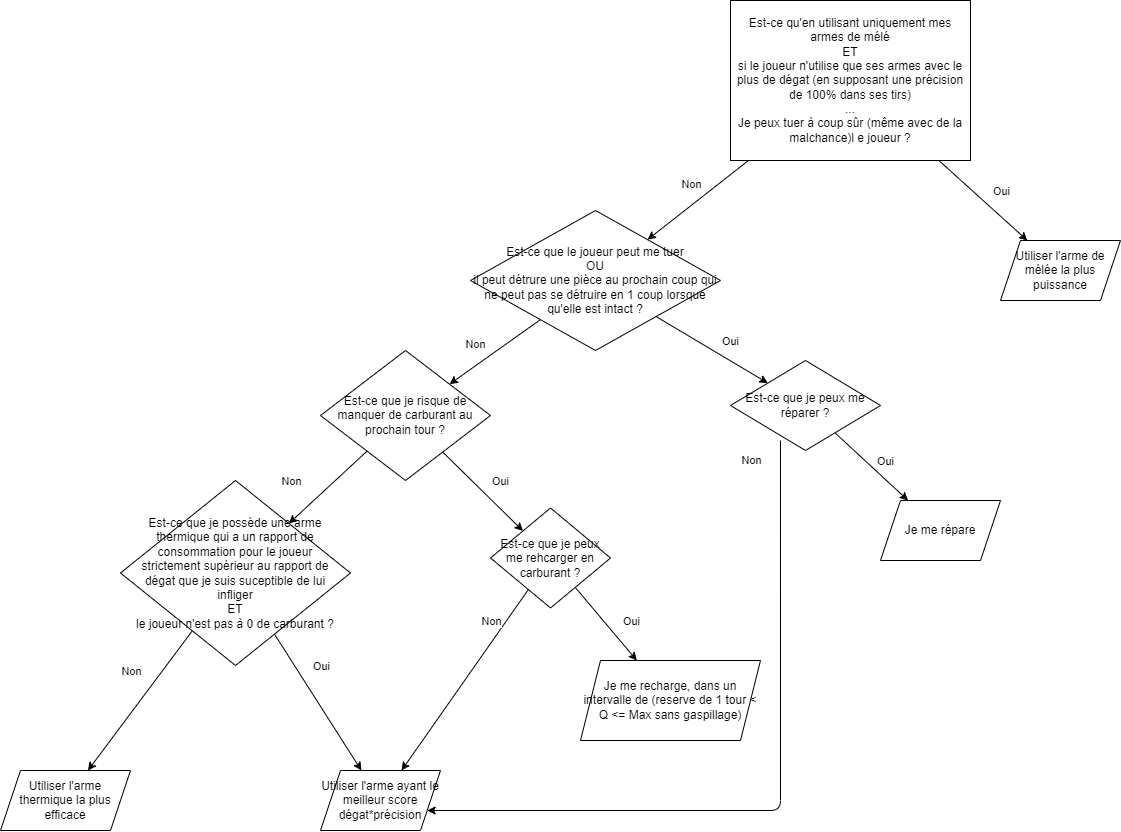

The diagram above was exported from draw.io. Its source (the exported page's mxGraphModel, read from the mxfile embedded in the PNG):
<mxGraphModel dx="1863" dy="1973" grid="1" gridSize="10" guides="1" tooltips="1" connect="1" arrows="1" fold="1" page="1" pageScale="1" pageWidth="827" pageHeight="1169" math="0" shadow="0">
  <root>
    <mxCell id="0" />
    <mxCell id="1" parent="0" />
    <mxCell id="7" style="edgeStyle=none;html=1;" edge="1" parent="1" source="34" target="4">
      <mxGeometry relative="1" as="geometry" />
    </mxCell>
    <mxCell id="23" value="Oui" style="edgeLabel;html=1;align=center;verticalAlign=middle;resizable=0;points=[];" vertex="1" connectable="0" parent="7">
      <mxGeometry x="0.3055" y="3" relative="1" as="geometry">
        <mxPoint y="-16" as="offset" />
      </mxGeometry>
    </mxCell>
    <mxCell id="8" style="edgeStyle=none;html=1;" edge="1" parent="1" source="34" target="3">
      <mxGeometry relative="1" as="geometry" />
    </mxCell>
    <mxCell id="24" value="Non" style="edgeLabel;html=1;align=center;verticalAlign=middle;resizable=0;points=[];" vertex="1" connectable="0" parent="8">
      <mxGeometry x="0.4747" y="4" relative="1" as="geometry">
        <mxPoint y="-27" as="offset" />
      </mxGeometry>
    </mxCell>
    <mxCell id="12" style="edgeStyle=none;html=1;" edge="1" parent="1" source="3" target="10">
      <mxGeometry relative="1" as="geometry" />
    </mxCell>
    <mxCell id="29" value="Oui" style="edgeLabel;html=1;align=center;verticalAlign=middle;resizable=0;points=[];" vertex="1" connectable="0" parent="12">
      <mxGeometry x="0.3269" y="5" relative="1" as="geometry">
        <mxPoint x="1" y="-20" as="offset" />
      </mxGeometry>
    </mxCell>
    <mxCell id="16" style="edgeStyle=none;html=1;" edge="1" parent="1" source="3" target="15">
      <mxGeometry relative="1" as="geometry" />
    </mxCell>
    <mxCell id="30" value="Non" style="edgeLabel;html=1;align=center;verticalAlign=middle;resizable=0;points=[];" vertex="1" connectable="0" parent="16">
      <mxGeometry x="-0.4128" y="4" relative="1" as="geometry">
        <mxPoint x="-56" y="5" as="offset" />
      </mxGeometry>
    </mxCell>
    <mxCell id="3" value="Est-ce que je risque de manquer de carburant au prochain tour ?" style="rhombus;whiteSpace=wrap;html=1;" vertex="1" parent="1">
      <mxGeometry x="90" y="150" width="170" height="130" as="geometry" />
    </mxCell>
    <mxCell id="9" style="edgeStyle=none;html=1;" edge="1" parent="1" source="4" target="6">
      <mxGeometry relative="1" as="geometry">
        <mxPoint x="624.7058823529412" y="285.2941176470588" as="targetPoint" />
      </mxGeometry>
    </mxCell>
    <mxCell id="25" value="Oui" style="edgeLabel;html=1;align=center;verticalAlign=middle;resizable=0;points=[];" vertex="1" connectable="0" parent="9">
      <mxGeometry x="0.3629" y="1" relative="1" as="geometry">
        <mxPoint x="-1" y="-18" as="offset" />
      </mxGeometry>
    </mxCell>
    <mxCell id="22" style="edgeStyle=orthogonalEdgeStyle;html=1;exitX=0.333;exitY=0.889;exitDx=0;exitDy=0;exitPerimeter=0;" edge="1" parent="1" source="4" target="19">
      <mxGeometry relative="1" as="geometry">
        <mxPoint x="560" y="580" as="targetPoint" />
        <Array as="points">
          <mxPoint x="550" y="610" />
        </Array>
      </mxGeometry>
    </mxCell>
    <mxCell id="26" value="Non" style="edgeLabel;html=1;align=center;verticalAlign=middle;resizable=0;points=[];" vertex="1" connectable="0" parent="22">
      <mxGeometry x="-0.9435" y="-3" relative="1" as="geometry">
        <mxPoint x="-27" y="-1" as="offset" />
      </mxGeometry>
    </mxCell>
    <mxCell id="4" value="Est-ce que je peux me réparer ?" style="rhombus;whiteSpace=wrap;html=1;" vertex="1" parent="1">
      <mxGeometry x="500" y="160" width="150" height="90" as="geometry" />
    </mxCell>
    <mxCell id="6" value="Je me répare" style="shape=parallelogram;perimeter=parallelogramPerimeter;whiteSpace=wrap;html=1;fixedSize=1;" vertex="1" parent="1">
      <mxGeometry x="650" y="300" width="120" height="60" as="geometry" />
    </mxCell>
    <mxCell id="13" style="edgeStyle=none;html=1;" edge="1" parent="1" source="10" target="11">
      <mxGeometry relative="1" as="geometry" />
    </mxCell>
    <mxCell id="27" value="Oui" style="edgeLabel;html=1;align=center;verticalAlign=middle;resizable=0;points=[];" vertex="1" connectable="0" parent="13">
      <mxGeometry x="0.3532" relative="1" as="geometry">
        <mxPoint x="14" y="-16" as="offset" />
      </mxGeometry>
    </mxCell>
    <mxCell id="21" style="edgeStyle=none;html=1;" edge="1" parent="1" source="10" target="19">
      <mxGeometry relative="1" as="geometry" />
    </mxCell>
    <mxCell id="28" value="Non" style="edgeLabel;html=1;align=center;verticalAlign=middle;resizable=0;points=[];" vertex="1" connectable="0" parent="21">
      <mxGeometry x="-0.5794" y="-1" relative="1" as="geometry">
        <mxPoint x="-10" y="-7" as="offset" />
      </mxGeometry>
    </mxCell>
    <mxCell id="10" value="Est-ce que je peux me rehcarger en carburant ?" style="rhombus;whiteSpace=wrap;html=1;" vertex="1" parent="1">
      <mxGeometry x="260" y="307.5" width="120" height="100" as="geometry" />
    </mxCell>
    <mxCell id="11" value="Je me recharge, dans un intervalle de (reserve de 1 tour &amp;lt; Q &amp;lt;= Max sans gaspillage)" style="shape=parallelogram;perimeter=parallelogramPerimeter;whiteSpace=wrap;html=1;fixedSize=1;" vertex="1" parent="1">
      <mxGeometry x="350" y="460" width="180" height="80" as="geometry" />
    </mxCell>
    <mxCell id="18" style="edgeStyle=none;html=1;" edge="1" parent="1" source="15" target="17">
      <mxGeometry relative="1" as="geometry" />
    </mxCell>
    <mxCell id="31" value="Non" style="edgeLabel;html=1;align=center;verticalAlign=middle;resizable=0;points=[];" vertex="1" connectable="0" parent="18">
      <mxGeometry x="-0.4051" y="3" relative="1" as="geometry">
        <mxPoint x="-33" y="-3" as="offset" />
      </mxGeometry>
    </mxCell>
    <mxCell id="20" style="edgeStyle=none;html=1;" edge="1" parent="1" source="15" target="19">
      <mxGeometry relative="1" as="geometry" />
    </mxCell>
    <mxCell id="32" value="Oui" style="edgeLabel;html=1;align=center;verticalAlign=middle;resizable=0;points=[];" vertex="1" connectable="0" parent="20">
      <mxGeometry x="-0.4604" y="2" relative="1" as="geometry">
        <mxPoint x="21" y="-5" as="offset" />
      </mxGeometry>
    </mxCell>
    <mxCell id="15" value="Est-ce que je possède une arme thermique qui a un rapport de consommation pour le joueur strictement supérieur au rapport de dégat que je suis suceptible de lui infliger&lt;br&gt;ET&lt;br&gt;le joueur n'est pas à 0 de carburant ?" style="rhombus;whiteSpace=wrap;html=1;portConstraintRotation=0;snapToPoint=0;fixDash=0;spacing=15;" vertex="1" parent="1">
      <mxGeometry x="-110" y="280" width="230" height="185" as="geometry" />
    </mxCell>
    <mxCell id="17" value="Utiliser l'arme thermique la plus efficace" style="shape=parallelogram;perimeter=parallelogramPerimeter;whiteSpace=wrap;html=1;fixedSize=1;" vertex="1" parent="1">
      <mxGeometry x="-230" y="570" width="130" height="60" as="geometry" />
    </mxCell>
    <mxCell id="19" value="Utiliser l'arme ayant le meilleur score dégat*précision" style="shape=parallelogram;perimeter=parallelogramPerimeter;whiteSpace=wrap;html=1;fixedSize=1;" vertex="1" parent="1">
      <mxGeometry x="90" y="570" width="120" height="60" as="geometry" />
    </mxCell>
    <mxCell id="35" style="html=1;" edge="1" parent="1" source="33" target="34">
      <mxGeometry relative="1" as="geometry" />
    </mxCell>
    <mxCell id="39" value="Non" style="edgeLabel;html=1;align=center;verticalAlign=middle;resizable=0;points=[];" vertex="1" connectable="0" parent="35">
      <mxGeometry x="-0.3983" y="-1" relative="1" as="geometry">
        <mxPoint x="-27" as="offset" />
      </mxGeometry>
    </mxCell>
    <mxCell id="37" style="edgeStyle=none;html=1;" edge="1" parent="1" source="33" target="36">
      <mxGeometry relative="1" as="geometry" />
    </mxCell>
    <mxCell id="38" value="Oui" style="edgeLabel;html=1;align=center;verticalAlign=middle;resizable=0;points=[];" vertex="1" connectable="0" parent="37">
      <mxGeometry x="0.3572" y="-2" relative="1" as="geometry">
        <mxPoint x="3" y="-26" as="offset" />
      </mxGeometry>
    </mxCell>
    <mxCell id="33" value="Est-ce qu'en utilisant uniquement mes armes de mélé&lt;br&gt;ET&lt;br&gt;si le joueur n'utilise que ses armes avec le plus de dégat (en supposant une précision de 100% dans ses tirs)&lt;br&gt;...&lt;br&gt;Je peux tuer à coup sûr (même avec de la malchance)l e joueur ?" style="rounded=0;whiteSpace=wrap;html=1;" vertex="1" parent="1">
      <mxGeometry x="500" y="-200" width="240" height="160" as="geometry" />
    </mxCell>
    <mxCell id="34" value="Est-ce que le joueur peut me tuer&lt;br&gt;OU&lt;br&gt;il peut détrure une pièce au prochain coup qui ne peut pas se détruire en 1 coup lorsque &lt;br&gt;qu'elle est intact ?" style="rhombus;whiteSpace=wrap;html=1;" vertex="1" parent="1">
      <mxGeometry x="240" y="10" width="250" height="140" as="geometry" />
    </mxCell>
    <mxCell id="36" value="Utiliser l'arme de mélée la plus puissance" style="shape=parallelogram;perimeter=parallelogramPerimeter;whiteSpace=wrap;html=1;fixedSize=1;" vertex="1" parent="1">
      <mxGeometry x="770" y="40" width="120" height="60" as="geometry" />
    </mxCell>
  </root>
</mxGraphModel>